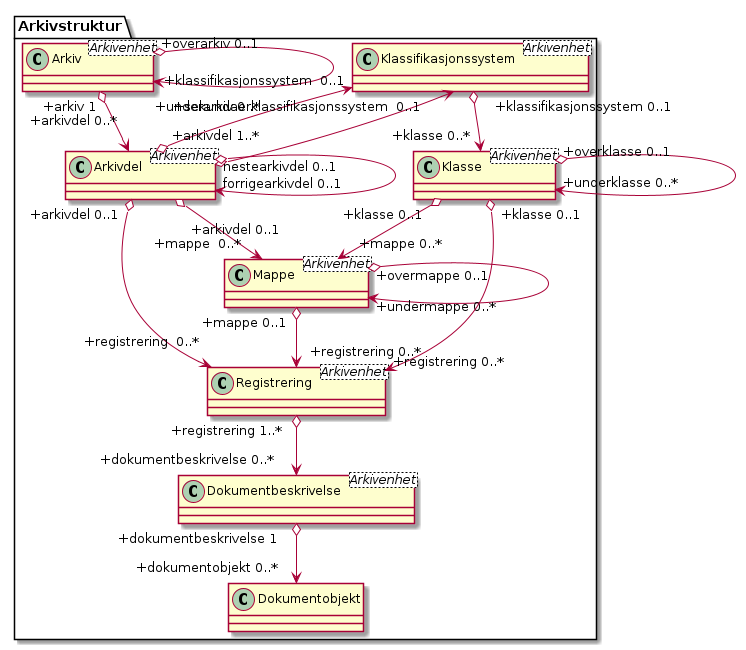

The diagram above was rendered by PlantUML. Its source (embedded in the PNG):
@startuml
skinparam classAttributeIconSize 0
skinparam nodesep 180

class Arkivstruktur.Arkiv <Arkivenhet>
class Arkivstruktur.Arkivdel <Arkivenhet>
class Arkivstruktur.Klassifikasjonssystem <Arkivenhet>
class Arkivstruktur.Klasse <Arkivenhet>
class Arkivstruktur.Mappe <Arkivenhet>
class Arkivstruktur.Registrering <Arkivenhet>
class Arkivstruktur.Dokumentbeskrivelse <Arkivenhet>
class Arkivstruktur.Dokumentobjekt

Arkivstruktur.Arkiv "+overarkiv 0..1" o--> "+underarkiv 0..*" Arkivstruktur.Arkiv
Arkivstruktur.Arkiv "+arkiv 1" o--> "+arkivdel 0..*\n" Arkivstruktur.Arkivdel
Arkivstruktur.Klassifikasjonssystem "+klassifikasjonssystem  0..1" <-o "+arkivdel 1..*" Arkivstruktur.Arkivdel
Arkivstruktur.Klassifikasjonssystem "+sekundaerklassifikasjonssystem  0..1" <-o Arkivstruktur.Arkivdel
Arkivstruktur.Klassifikasjonssystem "+klassifikasjonssystem 0..1" o--> "+klasse 0..*" Arkivstruktur.Klasse
Arkivstruktur.Klasse "+overklasse 0..1" o-> "+underklasse 0..*" Arkivstruktur.Klasse
Arkivstruktur.Klasse "+klasse 0..1" o--> "+mappe 0..*" Arkivstruktur.Mappe
Arkivstruktur.Mappe "+mappe 0..1" o--> "+registrering 0..*" Arkivstruktur.Registrering
Arkivstruktur.Mappe "+overmappe 0..1" o--> "+undermappe 0..*" Arkivstruktur.Mappe
Arkivstruktur.Klasse "+klasse 0..1" o--> "+registrering 0..*" Arkivstruktur.Registrering
Arkivstruktur.Arkivdel "nestearkivdel 0..1" o--> "forrigearkivdel 0..1" Arkivstruktur.Arkivdel
Arkivstruktur.Arkivdel "+arkivdel 0..1" o--> "+registrering  0..*\n" Arkivstruktur.Registrering
Arkivstruktur.Arkivdel "\n+arkivdel 0..1" o--> "+mappe  0..*" Arkivstruktur.Mappe
Arkivstruktur.Registrering "+registrering 1..*" o--> "+dokumentbeskrivelse 0..*" Arkivstruktur.Dokumentbeskrivelse
Arkivstruktur.Dokumentbeskrivelse "+dokumentbeskrivelse 1" o--> "+dokumentobjekt 0..*" Arkivstruktur.Dokumentobjekt
@enduml